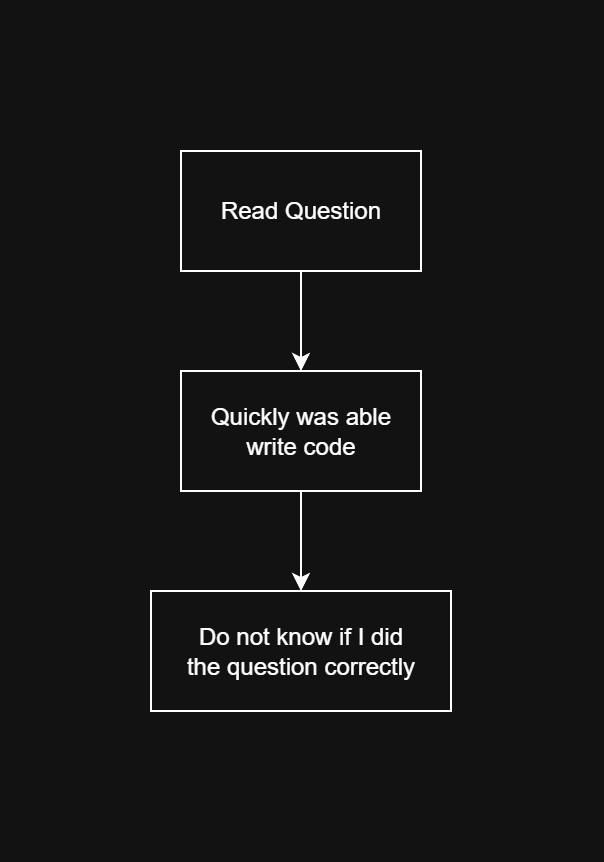

The diagram above was exported from draw.io. Its source (the exported page's mxGraphModel, read from the mxfile embedded in the PNG):
<mxGraphModel dx="918" dy="703" grid="1" gridSize="10" guides="1" tooltips="1" connect="1" arrows="1" fold="1" page="1" pageScale="1" pageWidth="850" pageHeight="1100" math="0" shadow="0">
  <root>
    <mxCell id="0" />
    <mxCell id="1" parent="0" />
    <mxCell id="i2G94lSHwPyEugUYW2sP-5" style="edgeStyle=orthogonalEdgeStyle;rounded=0;orthogonalLoop=1;jettySize=auto;html=1;exitX=0.5;exitY=1;exitDx=0;exitDy=0;entryX=0.5;entryY=0;entryDx=0;entryDy=0;" parent="1" source="i2G94lSHwPyEugUYW2sP-1" target="i2G94lSHwPyEugUYW2sP-7" edge="1">
      <mxGeometry relative="1" as="geometry">
        <mxPoint x="425" y="140" as="targetPoint" />
      </mxGeometry>
    </mxCell>
    <mxCell id="i2G94lSHwPyEugUYW2sP-1" value="Read Question" style="rounded=0;whiteSpace=wrap;html=1;" parent="1" vertex="1">
      <mxGeometry x="365" y="50" width="120" height="60" as="geometry" />
    </mxCell>
    <mxCell id="i2G94lSHwPyEugUYW2sP-6" style="edgeStyle=orthogonalEdgeStyle;rounded=0;orthogonalLoop=1;jettySize=auto;html=1;exitX=0.5;exitY=1;exitDx=0;exitDy=0;entryX=0.5;entryY=0;entryDx=0;entryDy=0;" parent="1" target="i2G94lSHwPyEugUYW2sP-3" edge="1">
      <mxGeometry relative="1" as="geometry">
        <mxPoint x="425" y="200" as="sourcePoint" />
      </mxGeometry>
    </mxCell>
    <mxCell id="i2G94lSHwPyEugUYW2sP-10" style="edgeStyle=orthogonalEdgeStyle;rounded=0;orthogonalLoop=1;jettySize=auto;html=1;exitX=0.5;exitY=1;exitDx=0;exitDy=0;entryX=0.5;entryY=0;entryDx=0;entryDy=0;" parent="1" source="i2G94lSHwPyEugUYW2sP-7" target="i2G94lSHwPyEugUYW2sP-9" edge="1">
      <mxGeometry relative="1" as="geometry" />
    </mxCell>
    <mxCell id="i2G94lSHwPyEugUYW2sP-7" value="Quickly was able&lt;div&gt;write code&lt;/div&gt;" style="rounded=0;whiteSpace=wrap;html=1;" parent="1" vertex="1">
      <mxGeometry x="365" y="160" width="120" height="60" as="geometry" />
    </mxCell>
    <mxCell id="i2G94lSHwPyEugUYW2sP-9" value="Do not know if I did&lt;div&gt;the question correctly&lt;/div&gt;" style="rounded=0;whiteSpace=wrap;html=1;" parent="1" vertex="1">
      <mxGeometry x="350" y="270" width="150" height="60" as="geometry" />
    </mxCell>
  </root>
</mxGraphModel>